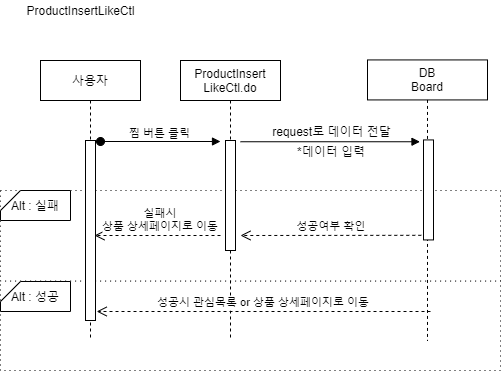

The diagram above was exported from draw.io. Its source (the exported page's mxGraphModel, read from the mxfile embedded in the PNG):
<mxGraphModel dx="1038" dy="491" grid="1" gridSize="10" guides="1" tooltips="1" connect="1" arrows="1" fold="1" page="1" pageScale="1" pageWidth="850" pageHeight="1100" math="0" shadow="0">
  <root>
    <mxCell id="ATNylaX6WlIiw3bVuXtF-0" />
    <mxCell id="ATNylaX6WlIiw3bVuXtF-1" parent="ATNylaX6WlIiw3bVuXtF-0" />
    <mxCell id="ATNylaX6WlIiw3bVuXtF-2" value="" style="rounded=0;whiteSpace=wrap;html=1;dashed=1;dashPattern=1 4;" parent="ATNylaX6WlIiw3bVuXtF-1" vertex="1">
      <mxGeometry x="20" y="300" width="500" height="90" as="geometry" />
    </mxCell>
    <mxCell id="ATNylaX6WlIiw3bVuXtF-3" value="" style="rounded=0;whiteSpace=wrap;html=1;dashed=1;dashPattern=1 4;" parent="ATNylaX6WlIiw3bVuXtF-1" vertex="1">
      <mxGeometry x="20" y="210" width="500" height="90.57" as="geometry" />
    </mxCell>
    <mxCell id="ATNylaX6WlIiw3bVuXtF-4" value="사용자" style="shape=umlLifeline;perimeter=lifelinePerimeter;container=1;collapsible=0;recursiveResize=0;rounded=0;shadow=0;strokeWidth=1;" parent="ATNylaX6WlIiw3bVuXtF-1" vertex="1">
      <mxGeometry x="60" y="80" width="100" height="280" as="geometry" />
    </mxCell>
    <mxCell id="ATNylaX6WlIiw3bVuXtF-5" value="" style="points=[];perimeter=orthogonalPerimeter;rounded=0;shadow=0;strokeWidth=1;" parent="ATNylaX6WlIiw3bVuXtF-4" vertex="1">
      <mxGeometry x="45" y="80" width="10" height="180" as="geometry" />
    </mxCell>
    <mxCell id="ATNylaX6WlIiw3bVuXtF-6" value="ProductInsert&#10;LikeCtl.do" style="shape=umlLifeline;perimeter=lifelinePerimeter;container=1;collapsible=0;recursiveResize=0;rounded=0;shadow=0;strokeWidth=1;" parent="ATNylaX6WlIiw3bVuXtF-1" vertex="1">
      <mxGeometry x="200" y="80" width="100" height="280" as="geometry" />
    </mxCell>
    <mxCell id="ATNylaX6WlIiw3bVuXtF-7" value="" style="points=[];perimeter=orthogonalPerimeter;rounded=0;shadow=0;strokeWidth=1;" parent="ATNylaX6WlIiw3bVuXtF-6" vertex="1">
      <mxGeometry x="45" y="80" width="10" height="110" as="geometry" />
    </mxCell>
    <mxCell id="ATNylaX6WlIiw3bVuXtF-8" value="DB&#10;Board" style="shape=umlLifeline;perimeter=lifelinePerimeter;container=1;collapsible=0;recursiveResize=0;rounded=0;shadow=0;strokeWidth=1;" parent="ATNylaX6WlIiw3bVuXtF-1" vertex="1">
      <mxGeometry x="387" y="79.42999999999999" width="120" height="280.57" as="geometry" />
    </mxCell>
    <mxCell id="ATNylaX6WlIiw3bVuXtF-9" value="" style="points=[];perimeter=orthogonalPerimeter;rounded=0;shadow=0;strokeWidth=1;" parent="ATNylaX6WlIiw3bVuXtF-8" vertex="1">
      <mxGeometry x="56" y="80" width="10" height="100" as="geometry" />
    </mxCell>
    <mxCell id="ATNylaX6WlIiw3bVuXtF-10" value="Alt : 성공" style="shape=card;whiteSpace=wrap;html=1;size=20;rotation=0;" parent="ATNylaX6WlIiw3bVuXtF-1" vertex="1">
      <mxGeometry x="20" y="301" width="70" height="30" as="geometry" />
    </mxCell>
    <mxCell id="ATNylaX6WlIiw3bVuXtF-11" value="Alt : 실패" style="shape=card;whiteSpace=wrap;html=1;size=20;rotation=0;" parent="ATNylaX6WlIiw3bVuXtF-1" vertex="1">
      <mxGeometry x="20" y="210" width="70" height="30" as="geometry" />
    </mxCell>
    <mxCell id="ATNylaX6WlIiw3bVuXtF-14" value="" style="verticalAlign=bottom;startArrow=oval;endArrow=block;startSize=8;shadow=0;strokeWidth=1;" parent="ATNylaX6WlIiw3bVuXtF-1" edge="1">
      <mxGeometry relative="1" as="geometry">
        <mxPoint x="120" y="161" as="sourcePoint" />
        <mxPoint x="240" y="161" as="targetPoint" />
      </mxGeometry>
    </mxCell>
    <mxCell id="ATNylaX6WlIiw3bVuXtF-15" value="*데이터 입력" style="text;html=1;strokeColor=none;fillColor=none;align=center;verticalAlign=middle;whiteSpace=wrap;rounded=0;" parent="ATNylaX6WlIiw3bVuXtF-1" vertex="1">
      <mxGeometry x="291" y="161.25" width="120" height="20" as="geometry" />
    </mxCell>
    <mxCell id="ATNylaX6WlIiw3bVuXtF-16" value="ProductInsertLikeCtl" style="text;html=1;align=center;verticalAlign=middle;resizable=0;points=[];autosize=1;" parent="ATNylaX6WlIiw3bVuXtF-1" vertex="1">
      <mxGeometry x="40" y="20" width="120" height="20" as="geometry" />
    </mxCell>
    <mxCell id="ATNylaX6WlIiw3bVuXtF-17" value="찜 버튼 클릭" style="edgeLabel;html=1;align=center;verticalAlign=middle;resizable=0;points=[];" parent="ATNylaX6WlIiw3bVuXtF-1" vertex="1" connectable="0">
      <mxGeometry x="177" y="153.00000000000006" as="geometry">
        <mxPoint x="1" y="-1" as="offset" />
      </mxGeometry>
    </mxCell>
    <mxCell id="ATNylaX6WlIiw3bVuXtF-19" value="request로 데이터 전달" style="text;html=1;align=center;verticalAlign=middle;resizable=0;points=[];autosize=1;" parent="ATNylaX6WlIiw3bVuXtF-1" vertex="1">
      <mxGeometry x="286" y="141.25" width="130" height="20" as="geometry" />
    </mxCell>
    <mxCell id="ATNylaX6WlIiw3bVuXtF-23" value="" style="verticalAlign=bottom;endArrow=block;shadow=0;strokeWidth=1;" parent="ATNylaX6WlIiw3bVuXtF-1" edge="1">
      <mxGeometry relative="1" as="geometry">
        <mxPoint x="260" y="161.25000000000023" as="sourcePoint" />
        <mxPoint x="439.4999999999998" y="161.25000000000023" as="targetPoint" />
      </mxGeometry>
    </mxCell>
    <mxCell id="ATNylaX6WlIiw3bVuXtF-24" value="성공여부 확인" style="verticalAlign=bottom;endArrow=open;dashed=1;endSize=8;shadow=0;strokeWidth=1;exitX=0.795;exitY=0.442;exitDx=0;exitDy=0;exitPerimeter=0;" parent="ATNylaX6WlIiw3bVuXtF-1" edge="1">
      <mxGeometry relative="1" as="geometry">
        <mxPoint x="260" y="255" as="targetPoint" />
        <mxPoint x="440.8000000000001" y="254.81194000000008" as="sourcePoint" />
      </mxGeometry>
    </mxCell>
    <mxCell id="ATNylaX6WlIiw3bVuXtF-25" value="실패시&#10;상품 상세페이지로 이동" style="verticalAlign=bottom;endArrow=open;dashed=1;endSize=8;shadow=0;strokeWidth=1;" parent="ATNylaX6WlIiw3bVuXtF-1" edge="1">
      <mxGeometry x="-0.0476" relative="1" as="geometry">
        <mxPoint x="114" y="255" as="targetPoint" />
        <mxPoint x="240" y="255" as="sourcePoint" />
        <mxPoint as="offset" />
      </mxGeometry>
    </mxCell>
    <mxCell id="ATNylaX6WlIiw3bVuXtF-26" value="성공시 관심목록 or 상품 상세페이지로 이동" style="verticalAlign=bottom;endArrow=open;dashed=1;endSize=8;shadow=0;strokeWidth=1;entryX=0.9;entryY=0.636;entryDx=0;entryDy=0;entryPerimeter=0;" parent="ATNylaX6WlIiw3bVuXtF-1" edge="1">
      <mxGeometry relative="1" as="geometry">
        <mxPoint x="116.17" y="331" as="targetPoint" />
        <mxPoint x="450" y="331" as="sourcePoint" />
      </mxGeometry>
    </mxCell>
  </root>
</mxGraphModel>